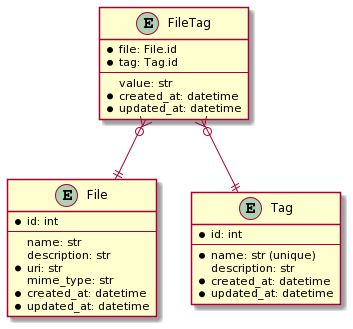

The diagram above was rendered by PlantUML. Its source (embedded in the PNG):
@startuml
entity File {
  * id: int
  --
  name: str
  description: str
  * uri: str
  mime_type: str
  * created_at: datetime
  * updated_at: datetime
}

entity FileTag {
  * file: File.id
  * tag: Tag.id
  --
  value: str
  * created_at: datetime
  * updated_at: datetime
}
entity Tag {
  * id: int
  --
  * name: str (unique)
  description: str
  * created_at: datetime
  * updated_at: datetime
}
FileTag }o--|| File
FileTag }o--|| Tag
@enduml